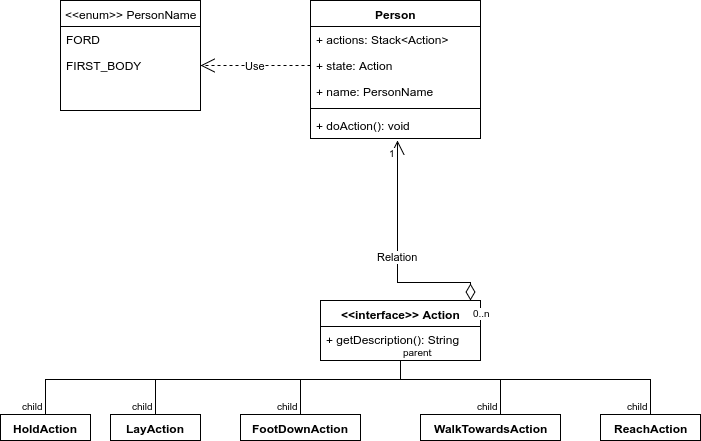

The diagram above was exported from draw.io. Its source (the exported page's mxGraphModel, read from the mxfile embedded in the PNG):
<mxGraphModel dx="1424" dy="766" grid="1" gridSize="10" guides="1" tooltips="1" connect="1" arrows="1" fold="1" page="1" pageScale="1" pageWidth="826" pageHeight="1169" background="#ffffff" math="0" shadow="0">
  <root>
    <mxCell id="0" />
    <mxCell id="1" parent="0" />
    <mxCell id="39" value="Person" style="swimlane;html=1;fontStyle=1;align=center;verticalAlign=top;childLayout=stackLayout;horizontal=1;startSize=26;horizontalStack=0;resizeParent=1;resizeLast=0;collapsible=1;marginBottom=0;swimlaneFillColor=#ffffff;" parent="1" vertex="1">
      <mxGeometry x="330" y="78" width="170" height="138" as="geometry" />
    </mxCell>
    <mxCell id="40" value="+ actions: Stack&amp;lt;Action&amp;gt;" style="text;html=1;strokeColor=none;fillColor=none;align=left;verticalAlign=top;spacingLeft=4;spacingRight=4;whiteSpace=wrap;overflow=hidden;rotatable=0;points=[[0,0.5],[1,0.5]];portConstraint=eastwest;" parent="39" vertex="1">
      <mxGeometry y="26" width="170" height="26" as="geometry" />
    </mxCell>
    <mxCell id="106" value="+ state: Action" style="text;html=1;strokeColor=none;fillColor=none;align=left;verticalAlign=top;spacingLeft=4;spacingRight=4;whiteSpace=wrap;overflow=hidden;rotatable=0;points=[[0,0.5],[1,0.5]];portConstraint=eastwest;" parent="39" vertex="1">
      <mxGeometry y="52" width="170" height="26" as="geometry" />
    </mxCell>
    <mxCell id="115" value="+ name: PersonName" style="text;html=1;strokeColor=none;fillColor=none;align=left;verticalAlign=top;spacingLeft=4;spacingRight=4;whiteSpace=wrap;overflow=hidden;rotatable=0;points=[[0,0.5],[1,0.5]];portConstraint=eastwest;" parent="39" vertex="1">
      <mxGeometry y="78" width="170" height="26" as="geometry" />
    </mxCell>
    <mxCell id="41" value="" style="line;html=1;strokeWidth=1;fillColor=none;align=left;verticalAlign=middle;spacingTop=-1;spacingLeft=3;spacingRight=3;rotatable=0;labelPosition=right;points=[];portConstraint=eastwest;" parent="39" vertex="1">
      <mxGeometry y="104" width="170" height="8" as="geometry" />
    </mxCell>
    <mxCell id="55" value="+ doAction(): void" style="text;html=1;strokeColor=none;fillColor=none;align=left;verticalAlign=top;spacingLeft=4;spacingRight=4;whiteSpace=wrap;overflow=hidden;rotatable=0;points=[[0,0.5],[1,0.5]];portConstraint=eastwest;" parent="39" vertex="1">
      <mxGeometry y="112" width="170" height="26" as="geometry" />
    </mxCell>
    <mxCell id="57" value="&amp;lt;&amp;lt;interface&amp;gt;&amp;gt; Action" style="swimlane;html=1;fontStyle=1;align=center;verticalAlign=top;childLayout=stackLayout;horizontal=1;startSize=26;horizontalStack=0;resizeParent=1;resizeLast=0;collapsible=1;marginBottom=0;swimlaneFillColor=#ffffff;" parent="1" vertex="1">
      <mxGeometry x="340" y="378" width="160" height="60" as="geometry" />
    </mxCell>
    <mxCell id="58" value="+ getDescription(): String" style="text;html=1;strokeColor=none;fillColor=none;align=left;verticalAlign=top;spacingLeft=4;spacingRight=4;whiteSpace=wrap;overflow=hidden;rotatable=0;points=[[0,0.5],[1,0.5]];portConstraint=eastwest;" parent="57" vertex="1">
      <mxGeometry y="26" width="160" height="26" as="geometry" />
    </mxCell>
    <mxCell id="61" value="WalkTowardsAction" style="swimlane;html=1;fontStyle=1;align=center;verticalAlign=top;childLayout=stackLayout;horizontal=1;startSize=26;horizontalStack=0;resizeParent=1;resizeLast=0;collapsible=1;marginBottom=0;swimlaneFillColor=#ffffff;" parent="1" vertex="1" collapsed="1">
      <mxGeometry x="440" y="492" width="140" height="26" as="geometry">
        <mxRectangle x="440" y="415" width="160" height="55" as="alternateBounds" />
      </mxGeometry>
    </mxCell>
    <mxCell id="65" value="" style="endArrow=none;html=1;edgeStyle=orthogonalEdgeStyle;exitX=0.5;exitY=1;rounded=0;" parent="1" source="57" target="61" edge="1">
      <mxGeometry relative="1" as="geometry">
        <mxPoint x="600" y="447" as="sourcePoint" />
        <mxPoint x="760" y="447" as="targetPoint" />
        <Array as="points">
          <mxPoint x="420" y="457" />
          <mxPoint x="520" y="457" />
        </Array>
      </mxGeometry>
    </mxCell>
    <mxCell id="66" value="parent" style="resizable=0;html=1;align=left;verticalAlign=bottom;labelBackgroundColor=#ffffff;fontSize=10;" parent="65" connectable="0" vertex="1">
      <mxGeometry x="-1" relative="1" as="geometry" />
    </mxCell>
    <mxCell id="67" value="child" style="resizable=0;html=1;align=right;verticalAlign=bottom;labelBackgroundColor=#ffffff;fontSize=10;" parent="65" connectable="0" vertex="1">
      <mxGeometry x="1" relative="1" as="geometry" />
    </mxCell>
    <mxCell id="68" value="ReachAction" style="swimlane;html=1;fontStyle=1;align=center;verticalAlign=top;childLayout=stackLayout;horizontal=1;startSize=26;horizontalStack=0;resizeParent=1;resizeLast=0;collapsible=1;marginBottom=0;swimlaneFillColor=#ffffff;" parent="1" vertex="1" collapsed="1">
      <mxGeometry x="620" y="492" width="100" height="26" as="geometry">
        <mxRectangle x="620" y="415" width="160" height="55" as="alternateBounds" />
      </mxGeometry>
    </mxCell>
    <mxCell id="69" value="" style="endArrow=none;html=1;edgeStyle=orthogonalEdgeStyle;exitX=0.5;exitY=1;entryX=0.5;entryY=0;rounded=0;" parent="1" source="57" target="68" edge="1">
      <mxGeometry relative="1" as="geometry">
        <mxPoint x="610" y="427" as="sourcePoint" />
        <mxPoint x="770" y="427" as="targetPoint" />
        <Array as="points">
          <mxPoint x="520" y="457" />
          <mxPoint x="700" y="457" />
        </Array>
      </mxGeometry>
    </mxCell>
    <mxCell id="70" value="parent" style="resizable=0;html=1;align=left;verticalAlign=bottom;labelBackgroundColor=#ffffff;fontSize=10;" parent="69" connectable="0" vertex="1">
      <mxGeometry x="-1" relative="1" as="geometry" />
    </mxCell>
    <mxCell id="71" value="child" style="resizable=0;html=1;align=right;verticalAlign=bottom;labelBackgroundColor=#ffffff;fontSize=10;" parent="69" connectable="0" vertex="1">
      <mxGeometry x="1" relative="1" as="geometry" />
    </mxCell>
    <mxCell id="72" value="FootDownAction" style="swimlane;html=1;fontStyle=1;align=center;verticalAlign=top;childLayout=stackLayout;horizontal=1;startSize=26;horizontalStack=0;resizeParent=1;resizeLast=0;collapsible=1;marginBottom=0;swimlaneFillColor=#ffffff;" parent="1" vertex="1" collapsed="1">
      <mxGeometry x="260" y="492" width="120" height="26" as="geometry">
        <mxRectangle x="260" y="415" width="160" height="55" as="alternateBounds" />
      </mxGeometry>
    </mxCell>
    <mxCell id="73" value="LayAction" style="swimlane;html=1;fontStyle=1;align=center;verticalAlign=top;childLayout=stackLayout;horizontal=1;startSize=26;horizontalStack=0;resizeParent=1;resizeLast=0;collapsible=1;marginBottom=0;swimlaneFillColor=#ffffff;" parent="1" vertex="1" collapsed="1">
      <mxGeometry x="130" y="492" width="90" height="26" as="geometry">
        <mxRectangle x="70" y="415" width="160" height="55" as="alternateBounds" />
      </mxGeometry>
    </mxCell>
    <mxCell id="74" value="" style="endArrow=none;html=1;edgeStyle=orthogonalEdgeStyle;entryX=0.5;entryY=0;rounded=0;exitX=0.5;exitY=1;" parent="1" source="57" target="72" edge="1">
      <mxGeometry relative="1" as="geometry">
        <mxPoint x="530" y="427" as="sourcePoint" />
        <mxPoint x="380" y="407" as="targetPoint" />
        <Array as="points">
          <mxPoint x="520" y="457" />
          <mxPoint x="340" y="457" />
        </Array>
      </mxGeometry>
    </mxCell>
    <mxCell id="75" value="parent" style="resizable=0;html=1;align=left;verticalAlign=bottom;labelBackgroundColor=#ffffff;fontSize=10;" parent="74" connectable="0" vertex="1">
      <mxGeometry x="-1" relative="1" as="geometry" />
    </mxCell>
    <mxCell id="76" value="child" style="resizable=0;html=1;align=right;verticalAlign=bottom;labelBackgroundColor=#ffffff;fontSize=10;" parent="74" connectable="0" vertex="1">
      <mxGeometry x="1" relative="1" as="geometry" />
    </mxCell>
    <mxCell id="77" value="" style="endArrow=none;html=1;edgeStyle=orthogonalEdgeStyle;exitX=0.5;exitY=1;rounded=0;entryX=0.5;entryY=0;" parent="1" source="57" target="73" edge="1">
      <mxGeometry relative="1" as="geometry">
        <mxPoint x="130" y="407" as="sourcePoint" />
        <mxPoint x="290" y="407" as="targetPoint" />
        <Array as="points">
          <mxPoint x="420" y="457" />
          <mxPoint x="175" y="457" />
        </Array>
      </mxGeometry>
    </mxCell>
    <mxCell id="78" value="parent" style="resizable=0;html=1;align=left;verticalAlign=bottom;labelBackgroundColor=#ffffff;fontSize=10;" parent="77" connectable="0" vertex="1">
      <mxGeometry x="-1" relative="1" as="geometry" />
    </mxCell>
    <mxCell id="79" value="child" style="resizable=0;html=1;align=right;verticalAlign=bottom;labelBackgroundColor=#ffffff;fontSize=10;" parent="77" connectable="0" vertex="1">
      <mxGeometry x="1" relative="1" as="geometry" />
    </mxCell>
    <mxCell id="97" value="HoldAction" style="swimlane;html=1;fontStyle=1;align=center;verticalAlign=top;childLayout=stackLayout;horizontal=1;startSize=26;horizontalStack=0;resizeParent=1;resizeLast=0;collapsible=1;marginBottom=0;swimlaneFillColor=#ffffff;" parent="1" vertex="1" collapsed="1">
      <mxGeometry x="20" y="492" width="90" height="26" as="geometry">
        <mxRectangle x="70" y="415" width="160" height="55" as="alternateBounds" />
      </mxGeometry>
    </mxCell>
    <mxCell id="98" value="" style="endArrow=none;html=1;edgeStyle=orthogonalEdgeStyle;strokeColor=#000000;rounded=0;exitX=0.5;exitY=1;" parent="1" source="57" target="97" edge="1">
      <mxGeometry relative="1" as="geometry">
        <mxPoint x="50" y="383" as="sourcePoint" />
        <mxPoint x="210" y="383" as="targetPoint" />
        <Array as="points">
          <mxPoint x="420" y="457" />
          <mxPoint x="65" y="457" />
        </Array>
      </mxGeometry>
    </mxCell>
    <mxCell id="99" value="parent" style="resizable=0;html=1;align=left;verticalAlign=bottom;labelBackgroundColor=#ffffff;fontSize=10;" parent="98" connectable="0" vertex="1">
      <mxGeometry x="-1" relative="1" as="geometry" />
    </mxCell>
    <mxCell id="100" value="child" style="resizable=0;html=1;align=right;verticalAlign=bottom;labelBackgroundColor=#ffffff;fontSize=10;" parent="98" connectable="0" vertex="1">
      <mxGeometry x="1" relative="1" as="geometry" />
    </mxCell>
    <mxCell id="116" value="&amp;lt;&amp;lt;enum&amp;gt;&amp;gt; PersonName" style="swimlane;html=1;fontStyle=0;childLayout=stackLayout;horizontal=1;startSize=26;fillColor=none;horizontalStack=0;resizeParent=1;resizeLast=0;collapsible=1;marginBottom=0;swimlaneFillColor=#ffffff;" parent="1" vertex="1">
      <mxGeometry x="80" y="78" width="140" height="110" as="geometry" />
    </mxCell>
    <mxCell id="117" value="FORD" style="text;html=1;strokeColor=none;fillColor=none;align=left;verticalAlign=top;spacingLeft=4;spacingRight=4;whiteSpace=wrap;overflow=hidden;rotatable=0;points=[[0,0.5],[1,0.5]];portConstraint=eastwest;" parent="116" vertex="1">
      <mxGeometry y="26" width="140" height="26" as="geometry" />
    </mxCell>
    <mxCell id="118" value="FIRST_BODY" style="text;html=1;strokeColor=none;fillColor=none;align=left;verticalAlign=top;spacingLeft=4;spacingRight=4;whiteSpace=wrap;overflow=hidden;rotatable=0;points=[[0,0.5],[1,0.5]];portConstraint=eastwest;" parent="116" vertex="1">
      <mxGeometry y="52" width="140" height="26" as="geometry" />
    </mxCell>
    <mxCell id="120" value="Use" style="endArrow=open;endSize=12;dashed=1;html=1;strokeColor=#000000;exitX=0;exitY=0.5;entryX=1;entryY=0.5;" parent="1" source="106" target="118" edge="1">
      <mxGeometry width="160" relative="1" as="geometry">
        <mxPoint x="140" y="316" as="sourcePoint" />
        <mxPoint x="300" y="316" as="targetPoint" />
      </mxGeometry>
    </mxCell>
    <mxCell id="121" value="Relation" style="endArrow=open;html=1;endSize=12;startArrow=diamondThin;startSize=14;startFill=0;edgeStyle=orthogonalEdgeStyle;strokeColor=#000000;entryX=0.512;entryY=1.077;entryPerimeter=0;rounded=0;" parent="1" source="57" target="55" edge="1">
      <mxGeometry relative="1" as="geometry">
        <mxPoint x="100" y="320" as="sourcePoint" />
        <mxPoint x="260" y="320" as="targetPoint" />
        <Array as="points">
          <mxPoint x="490" y="360" />
          <mxPoint x="417" y="360" />
        </Array>
      </mxGeometry>
    </mxCell>
    <mxCell id="122" value="0..n" style="resizable=0;html=1;align=left;verticalAlign=top;labelBackgroundColor=#ffffff;fontSize=10;" parent="121" connectable="0" vertex="1">
      <mxGeometry x="-1" relative="1" as="geometry" />
    </mxCell>
    <mxCell id="123" value="1" style="resizable=0;html=1;align=right;verticalAlign=top;labelBackgroundColor=#ffffff;fontSize=10;" parent="121" connectable="0" vertex="1">
      <mxGeometry x="1" relative="1" as="geometry" />
    </mxCell>
  </root>
</mxGraphModel>